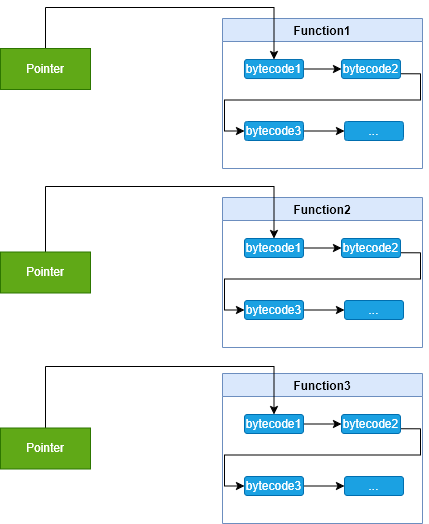

The diagram above was exported from draw.io. Its source (the exported page's mxGraphModel, read from the mxfile embedded in the PNG):
<mxGraphModel dx="1550" dy="856" grid="0" gridSize="10" guides="1" tooltips="1" connect="1" arrows="1" fold="1" page="1" pageScale="1" pageWidth="850" pageHeight="1100" math="0" shadow="0">
  <root>
    <mxCell id="0" />
    <mxCell id="1" parent="0" />
    <mxCell id="gQQTDCgKhsniV4xlBunX-1" value="Function1" style="swimlane;startSize=23;fillColor=#dae8fc;strokeColor=#6c8ebf;" vertex="1" parent="1">
      <mxGeometry x="513" y="143" width="200" height="150" as="geometry" />
    </mxCell>
    <mxCell id="gQQTDCgKhsniV4xlBunX-8" style="edgeStyle=orthogonalEdgeStyle;rounded=0;orthogonalLoop=1;jettySize=auto;html=1;exitX=1;exitY=0.5;exitDx=0;exitDy=0;entryX=0;entryY=0.5;entryDx=0;entryDy=0;" edge="1" parent="gQQTDCgKhsniV4xlBunX-1" source="gQQTDCgKhsniV4xlBunX-2" target="gQQTDCgKhsniV4xlBunX-4">
      <mxGeometry relative="1" as="geometry" />
    </mxCell>
    <mxCell id="gQQTDCgKhsniV4xlBunX-2" value="bytecode1" style="rounded=1;whiteSpace=wrap;html=1;fillColor=#1ba1e2;fontColor=#ffffff;strokeColor=#006EAF;" vertex="1" parent="gQQTDCgKhsniV4xlBunX-1">
      <mxGeometry x="22" y="41" width="59" height="19" as="geometry" />
    </mxCell>
    <mxCell id="gQQTDCgKhsniV4xlBunX-13" style="edgeStyle=orthogonalEdgeStyle;rounded=0;orthogonalLoop=1;jettySize=auto;html=1;exitX=1;exitY=0.75;exitDx=0;exitDy=0;entryX=0;entryY=0.5;entryDx=0;entryDy=0;" edge="1" parent="gQQTDCgKhsniV4xlBunX-1" source="gQQTDCgKhsniV4xlBunX-4" target="gQQTDCgKhsniV4xlBunX-5">
      <mxGeometry relative="1" as="geometry" />
    </mxCell>
    <mxCell id="gQQTDCgKhsniV4xlBunX-4" value="bytecode2" style="rounded=1;whiteSpace=wrap;html=1;fillColor=#1ba1e2;fontColor=#ffffff;strokeColor=#006EAF;" vertex="1" parent="gQQTDCgKhsniV4xlBunX-1">
      <mxGeometry x="119" y="41" width="59" height="19" as="geometry" />
    </mxCell>
    <mxCell id="gQQTDCgKhsniV4xlBunX-10" style="edgeStyle=orthogonalEdgeStyle;rounded=0;orthogonalLoop=1;jettySize=auto;html=1;exitX=1;exitY=0.5;exitDx=0;exitDy=0;entryX=0;entryY=0.5;entryDx=0;entryDy=0;" edge="1" parent="gQQTDCgKhsniV4xlBunX-1" source="gQQTDCgKhsniV4xlBunX-5" target="gQQTDCgKhsniV4xlBunX-6">
      <mxGeometry relative="1" as="geometry" />
    </mxCell>
    <mxCell id="gQQTDCgKhsniV4xlBunX-5" value="bytecode3" style="rounded=1;whiteSpace=wrap;html=1;fillColor=#1ba1e2;fontColor=#ffffff;strokeColor=#006EAF;" vertex="1" parent="gQQTDCgKhsniV4xlBunX-1">
      <mxGeometry x="22" y="103" width="59" height="19" as="geometry" />
    </mxCell>
    <mxCell id="gQQTDCgKhsniV4xlBunX-6" value="..." style="rounded=1;whiteSpace=wrap;html=1;fillColor=#1ba1e2;fontColor=#ffffff;strokeColor=#006EAF;" vertex="1" parent="gQQTDCgKhsniV4xlBunX-1">
      <mxGeometry x="122" y="103" width="59" height="19" as="geometry" />
    </mxCell>
    <mxCell id="gQQTDCgKhsniV4xlBunX-14" style="edgeStyle=orthogonalEdgeStyle;rounded=0;orthogonalLoop=1;jettySize=auto;html=1;exitX=0.5;exitY=0;exitDx=0;exitDy=0;entryX=0.5;entryY=0;entryDx=0;entryDy=0;" edge="1" parent="1" source="gQQTDCgKhsniV4xlBunX-7" target="gQQTDCgKhsniV4xlBunX-2">
      <mxGeometry relative="1" as="geometry">
        <Array as="points">
          <mxPoint x="336" y="132" />
          <mxPoint x="565" y="132" />
        </Array>
      </mxGeometry>
    </mxCell>
    <mxCell id="gQQTDCgKhsniV4xlBunX-7" value="Pointer" style="rounded=0;whiteSpace=wrap;html=1;fillColor=#60a917;fontColor=#ffffff;strokeColor=#2D7600;" vertex="1" parent="1">
      <mxGeometry x="291" y="173" width="90" height="41" as="geometry" />
    </mxCell>
    <mxCell id="gQQTDCgKhsniV4xlBunX-15" value="Function2" style="swimlane;startSize=23;fillColor=#dae8fc;strokeColor=#6c8ebf;" vertex="1" parent="1">
      <mxGeometry x="513" y="322" width="200" height="150" as="geometry" />
    </mxCell>
    <mxCell id="gQQTDCgKhsniV4xlBunX-16" style="edgeStyle=orthogonalEdgeStyle;rounded=0;orthogonalLoop=1;jettySize=auto;html=1;exitX=1;exitY=0.5;exitDx=0;exitDy=0;entryX=0;entryY=0.5;entryDx=0;entryDy=0;" edge="1" parent="gQQTDCgKhsniV4xlBunX-15" source="gQQTDCgKhsniV4xlBunX-17" target="gQQTDCgKhsniV4xlBunX-19">
      <mxGeometry relative="1" as="geometry" />
    </mxCell>
    <mxCell id="gQQTDCgKhsniV4xlBunX-17" value="bytecode1" style="rounded=1;whiteSpace=wrap;html=1;fillColor=#1ba1e2;fontColor=#ffffff;strokeColor=#006EAF;" vertex="1" parent="gQQTDCgKhsniV4xlBunX-15">
      <mxGeometry x="22" y="41" width="59" height="19" as="geometry" />
    </mxCell>
    <mxCell id="gQQTDCgKhsniV4xlBunX-18" style="edgeStyle=orthogonalEdgeStyle;rounded=0;orthogonalLoop=1;jettySize=auto;html=1;exitX=1;exitY=0.75;exitDx=0;exitDy=0;entryX=0;entryY=0.5;entryDx=0;entryDy=0;" edge="1" parent="gQQTDCgKhsniV4xlBunX-15" source="gQQTDCgKhsniV4xlBunX-19" target="gQQTDCgKhsniV4xlBunX-21">
      <mxGeometry relative="1" as="geometry" />
    </mxCell>
    <mxCell id="gQQTDCgKhsniV4xlBunX-19" value="bytecode2" style="rounded=1;whiteSpace=wrap;html=1;fillColor=#1ba1e2;fontColor=#ffffff;strokeColor=#006EAF;" vertex="1" parent="gQQTDCgKhsniV4xlBunX-15">
      <mxGeometry x="119" y="41" width="59" height="19" as="geometry" />
    </mxCell>
    <mxCell id="gQQTDCgKhsniV4xlBunX-20" style="edgeStyle=orthogonalEdgeStyle;rounded=0;orthogonalLoop=1;jettySize=auto;html=1;exitX=1;exitY=0.5;exitDx=0;exitDy=0;entryX=0;entryY=0.5;entryDx=0;entryDy=0;" edge="1" parent="gQQTDCgKhsniV4xlBunX-15" source="gQQTDCgKhsniV4xlBunX-21" target="gQQTDCgKhsniV4xlBunX-22">
      <mxGeometry relative="1" as="geometry" />
    </mxCell>
    <mxCell id="gQQTDCgKhsniV4xlBunX-21" value="bytecode3" style="rounded=1;whiteSpace=wrap;html=1;fillColor=#1ba1e2;fontColor=#ffffff;strokeColor=#006EAF;" vertex="1" parent="gQQTDCgKhsniV4xlBunX-15">
      <mxGeometry x="22" y="103" width="59" height="19" as="geometry" />
    </mxCell>
    <mxCell id="gQQTDCgKhsniV4xlBunX-22" value="..." style="rounded=1;whiteSpace=wrap;html=1;fillColor=#1ba1e2;fontColor=#ffffff;strokeColor=#006EAF;" vertex="1" parent="gQQTDCgKhsniV4xlBunX-15">
      <mxGeometry x="122" y="103" width="59" height="19" as="geometry" />
    </mxCell>
    <mxCell id="gQQTDCgKhsniV4xlBunX-23" value="Function3" style="swimlane;startSize=23;fillColor=#dae8fc;strokeColor=#6c8ebf;" vertex="1" parent="1">
      <mxGeometry x="513" y="498" width="200" height="150" as="geometry" />
    </mxCell>
    <mxCell id="gQQTDCgKhsniV4xlBunX-24" style="edgeStyle=orthogonalEdgeStyle;rounded=0;orthogonalLoop=1;jettySize=auto;html=1;exitX=1;exitY=0.5;exitDx=0;exitDy=0;entryX=0;entryY=0.5;entryDx=0;entryDy=0;" edge="1" parent="gQQTDCgKhsniV4xlBunX-23" source="gQQTDCgKhsniV4xlBunX-25" target="gQQTDCgKhsniV4xlBunX-27">
      <mxGeometry relative="1" as="geometry" />
    </mxCell>
    <mxCell id="gQQTDCgKhsniV4xlBunX-25" value="bytecode1" style="rounded=1;whiteSpace=wrap;html=1;fillColor=#1ba1e2;fontColor=#ffffff;strokeColor=#006EAF;" vertex="1" parent="gQQTDCgKhsniV4xlBunX-23">
      <mxGeometry x="22" y="41" width="59" height="19" as="geometry" />
    </mxCell>
    <mxCell id="gQQTDCgKhsniV4xlBunX-26" style="edgeStyle=orthogonalEdgeStyle;rounded=0;orthogonalLoop=1;jettySize=auto;html=1;exitX=1;exitY=0.75;exitDx=0;exitDy=0;entryX=0;entryY=0.5;entryDx=0;entryDy=0;" edge="1" parent="gQQTDCgKhsniV4xlBunX-23" source="gQQTDCgKhsniV4xlBunX-27" target="gQQTDCgKhsniV4xlBunX-29">
      <mxGeometry relative="1" as="geometry" />
    </mxCell>
    <mxCell id="gQQTDCgKhsniV4xlBunX-27" value="bytecode2" style="rounded=1;whiteSpace=wrap;html=1;fillColor=#1ba1e2;fontColor=#ffffff;strokeColor=#006EAF;" vertex="1" parent="gQQTDCgKhsniV4xlBunX-23">
      <mxGeometry x="119" y="41" width="59" height="19" as="geometry" />
    </mxCell>
    <mxCell id="gQQTDCgKhsniV4xlBunX-28" style="edgeStyle=orthogonalEdgeStyle;rounded=0;orthogonalLoop=1;jettySize=auto;html=1;exitX=1;exitY=0.5;exitDx=0;exitDy=0;entryX=0;entryY=0.5;entryDx=0;entryDy=0;" edge="1" parent="gQQTDCgKhsniV4xlBunX-23" source="gQQTDCgKhsniV4xlBunX-29" target="gQQTDCgKhsniV4xlBunX-30">
      <mxGeometry relative="1" as="geometry" />
    </mxCell>
    <mxCell id="gQQTDCgKhsniV4xlBunX-29" value="bytecode3" style="rounded=1;whiteSpace=wrap;html=1;fillColor=#1ba1e2;fontColor=#ffffff;strokeColor=#006EAF;" vertex="1" parent="gQQTDCgKhsniV4xlBunX-23">
      <mxGeometry x="22" y="103" width="59" height="19" as="geometry" />
    </mxCell>
    <mxCell id="gQQTDCgKhsniV4xlBunX-30" value="..." style="rounded=1;whiteSpace=wrap;html=1;fillColor=#1ba1e2;fontColor=#ffffff;strokeColor=#006EAF;" vertex="1" parent="gQQTDCgKhsniV4xlBunX-23">
      <mxGeometry x="122" y="103" width="59" height="19" as="geometry" />
    </mxCell>
    <mxCell id="gQQTDCgKhsniV4xlBunX-32" style="edgeStyle=orthogonalEdgeStyle;rounded=0;orthogonalLoop=1;jettySize=auto;html=1;exitX=0.5;exitY=0;exitDx=0;exitDy=0;entryX=0.5;entryY=0;entryDx=0;entryDy=0;" edge="1" parent="1" source="gQQTDCgKhsniV4xlBunX-31" target="gQQTDCgKhsniV4xlBunX-17">
      <mxGeometry relative="1" as="geometry">
        <Array as="points">
          <mxPoint x="336" y="311" />
          <mxPoint x="565" y="311" />
        </Array>
      </mxGeometry>
    </mxCell>
    <mxCell id="gQQTDCgKhsniV4xlBunX-31" value="Pointer" style="rounded=0;whiteSpace=wrap;html=1;fillColor=#60a917;fontColor=#ffffff;strokeColor=#2D7600;" vertex="1" parent="1">
      <mxGeometry x="291" y="376.5" width="90" height="41" as="geometry" />
    </mxCell>
    <mxCell id="gQQTDCgKhsniV4xlBunX-34" style="edgeStyle=orthogonalEdgeStyle;rounded=0;orthogonalLoop=1;jettySize=auto;html=1;exitX=0.5;exitY=0;exitDx=0;exitDy=0;entryX=0.5;entryY=0;entryDx=0;entryDy=0;" edge="1" parent="1" source="gQQTDCgKhsniV4xlBunX-33" target="gQQTDCgKhsniV4xlBunX-25">
      <mxGeometry relative="1" as="geometry">
        <Array as="points">
          <mxPoint x="336" y="491" />
          <mxPoint x="565" y="491" />
        </Array>
      </mxGeometry>
    </mxCell>
    <mxCell id="gQQTDCgKhsniV4xlBunX-33" value="Pointer" style="rounded=0;whiteSpace=wrap;html=1;fillColor=#60a917;fontColor=#ffffff;strokeColor=#2D7600;" vertex="1" parent="1">
      <mxGeometry x="291" y="552.5" width="90" height="41" as="geometry" />
    </mxCell>
  </root>
</mxGraphModel>